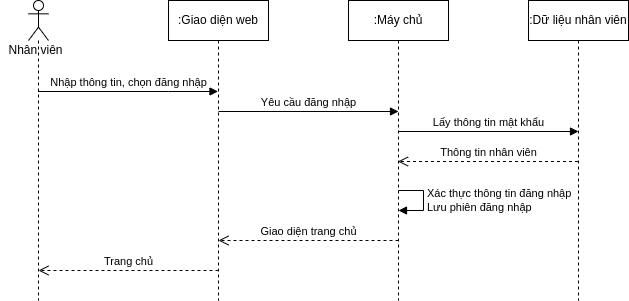

The diagram above was exported from draw.io. Its source (the exported page's mxGraphModel, read from the mxfile embedded in the PNG):
<mxGraphModel dx="868" dy="561" grid="1" gridSize="10" guides="1" tooltips="1" connect="1" arrows="1" fold="1" page="1" pageScale="1" pageWidth="850" pageHeight="1100" math="0" shadow="0">
  <root>
    <mxCell id="0" />
    <mxCell id="1" parent="0" />
    <mxCell id="4ztEkOzAuFqNv18ps19Q-1" value="" style="shape=umlLifeline;participant=umlActor;perimeter=lifelinePerimeter;whiteSpace=wrap;html=1;container=1;collapsible=0;recursiveResize=0;verticalAlign=top;spacingTop=36;outlineConnect=0;" parent="1" vertex="1">
      <mxGeometry x="40" y="100" width="20" height="300" as="geometry" />
    </mxCell>
    <mxCell id="4ztEkOzAuFqNv18ps19Q-2" value="Nhân viên" style="text;html=1;align=center;verticalAlign=middle;resizable=0;points=[];autosize=1;strokeColor=none;fillColor=none;" parent="1" vertex="1">
      <mxGeometry x="12" y="140" width="70" height="20" as="geometry" />
    </mxCell>
    <mxCell id="4ztEkOzAuFqNv18ps19Q-3" value=":Giao diện web" style="shape=umlLifeline;perimeter=lifelinePerimeter;whiteSpace=wrap;html=1;container=1;collapsible=0;recursiveResize=0;outlineConnect=0;" parent="1" vertex="1">
      <mxGeometry x="180" y="100" width="100" height="300" as="geometry" />
    </mxCell>
    <mxCell id="4ztEkOzAuFqNv18ps19Q-6" value="Trang chủ" style="html=1;verticalAlign=bottom;endArrow=open;dashed=1;endSize=8;rounded=0;" parent="4ztEkOzAuFqNv18ps19Q-3" edge="1">
      <mxGeometry relative="1" as="geometry">
        <mxPoint x="50" y="270" as="sourcePoint" />
        <mxPoint x="-130" y="270" as="targetPoint" />
        <Array as="points">
          <mxPoint x="-69.5" y="270" />
        </Array>
      </mxGeometry>
    </mxCell>
    <mxCell id="4ztEkOzAuFqNv18ps19Q-9" value="Giao diện trang chủ" style="html=1;verticalAlign=bottom;endArrow=open;dashed=1;endSize=8;rounded=0;" parent="4ztEkOzAuFqNv18ps19Q-3" edge="1">
      <mxGeometry relative="1" as="geometry">
        <mxPoint x="230" y="240" as="sourcePoint" />
        <mxPoint x="50" y="240" as="targetPoint" />
        <Array as="points">
          <mxPoint x="110.5" y="240" />
        </Array>
      </mxGeometry>
    </mxCell>
    <mxCell id="4ztEkOzAuFqNv18ps19Q-8" value=":Máy chủ" style="shape=umlLifeline;perimeter=lifelinePerimeter;whiteSpace=wrap;html=1;container=1;collapsible=0;recursiveResize=0;outlineConnect=0;" parent="1" vertex="1">
      <mxGeometry x="360" y="100" width="100" height="300" as="geometry" />
    </mxCell>
    <mxCell id="4ztEkOzAuFqNv18ps19Q-19" value="Xác thực thông tin đăng nhập&lt;br&gt;Lưu phiên đăng nhập" style="edgeStyle=orthogonalEdgeStyle;html=1;align=left;spacingLeft=2;endArrow=block;rounded=0;entryX=1;entryY=0;" parent="4ztEkOzAuFqNv18ps19Q-8" edge="1">
      <mxGeometry relative="1" as="geometry">
        <mxPoint x="50" y="190" as="sourcePoint" />
        <Array as="points">
          <mxPoint x="75" y="190" />
        </Array>
        <mxPoint x="50" y="210" as="targetPoint" />
      </mxGeometry>
    </mxCell>
    <mxCell id="4ztEkOzAuFqNv18ps19Q-11" value=":Dữ liệu nhân viên" style="shape=umlLifeline;perimeter=lifelinePerimeter;whiteSpace=wrap;html=1;container=1;collapsible=0;recursiveResize=0;outlineConnect=0;" parent="1" vertex="1">
      <mxGeometry x="540" y="100" width="100" height="300" as="geometry" />
    </mxCell>
    <mxCell id="4ztEkOzAuFqNv18ps19Q-12" value="Nhập thông tin, chọn đăng nhập" style="html=1;verticalAlign=bottom;endArrow=block;rounded=0;" parent="1" edge="1">
      <mxGeometry width="80" relative="1" as="geometry">
        <mxPoint x="49.5" y="191" as="sourcePoint" />
        <mxPoint x="229.5" y="191" as="targetPoint" />
        <Array as="points">
          <mxPoint x="180" y="191" />
        </Array>
      </mxGeometry>
    </mxCell>
    <mxCell id="4ztEkOzAuFqNv18ps19Q-13" value="Yêu cầu đăng nhập" style="html=1;verticalAlign=bottom;endArrow=block;rounded=0;" parent="1" edge="1">
      <mxGeometry width="80" relative="1" as="geometry">
        <mxPoint x="230" y="211" as="sourcePoint" />
        <mxPoint x="410" y="211" as="targetPoint" />
        <Array as="points">
          <mxPoint x="360.5" y="211" />
        </Array>
      </mxGeometry>
    </mxCell>
    <mxCell id="4ztEkOzAuFqNv18ps19Q-14" value="Lấy thông tin mật khẩu" style="html=1;verticalAlign=bottom;endArrow=block;rounded=0;" parent="1" edge="1">
      <mxGeometry width="80" relative="1" as="geometry">
        <mxPoint x="410" y="231" as="sourcePoint" />
        <mxPoint x="590" y="231" as="targetPoint" />
        <Array as="points">
          <mxPoint x="540.5" y="231" />
        </Array>
      </mxGeometry>
    </mxCell>
    <mxCell id="4ztEkOzAuFqNv18ps19Q-15" value="Thông tin nhân viên" style="html=1;verticalAlign=bottom;endArrow=open;dashed=1;endSize=8;rounded=0;" parent="1" edge="1">
      <mxGeometry relative="1" as="geometry">
        <mxPoint x="589.5" y="261" as="sourcePoint" />
        <mxPoint x="409.5" y="261" as="targetPoint" />
        <Array as="points">
          <mxPoint x="470" y="261" />
        </Array>
      </mxGeometry>
    </mxCell>
  </root>
</mxGraphModel>